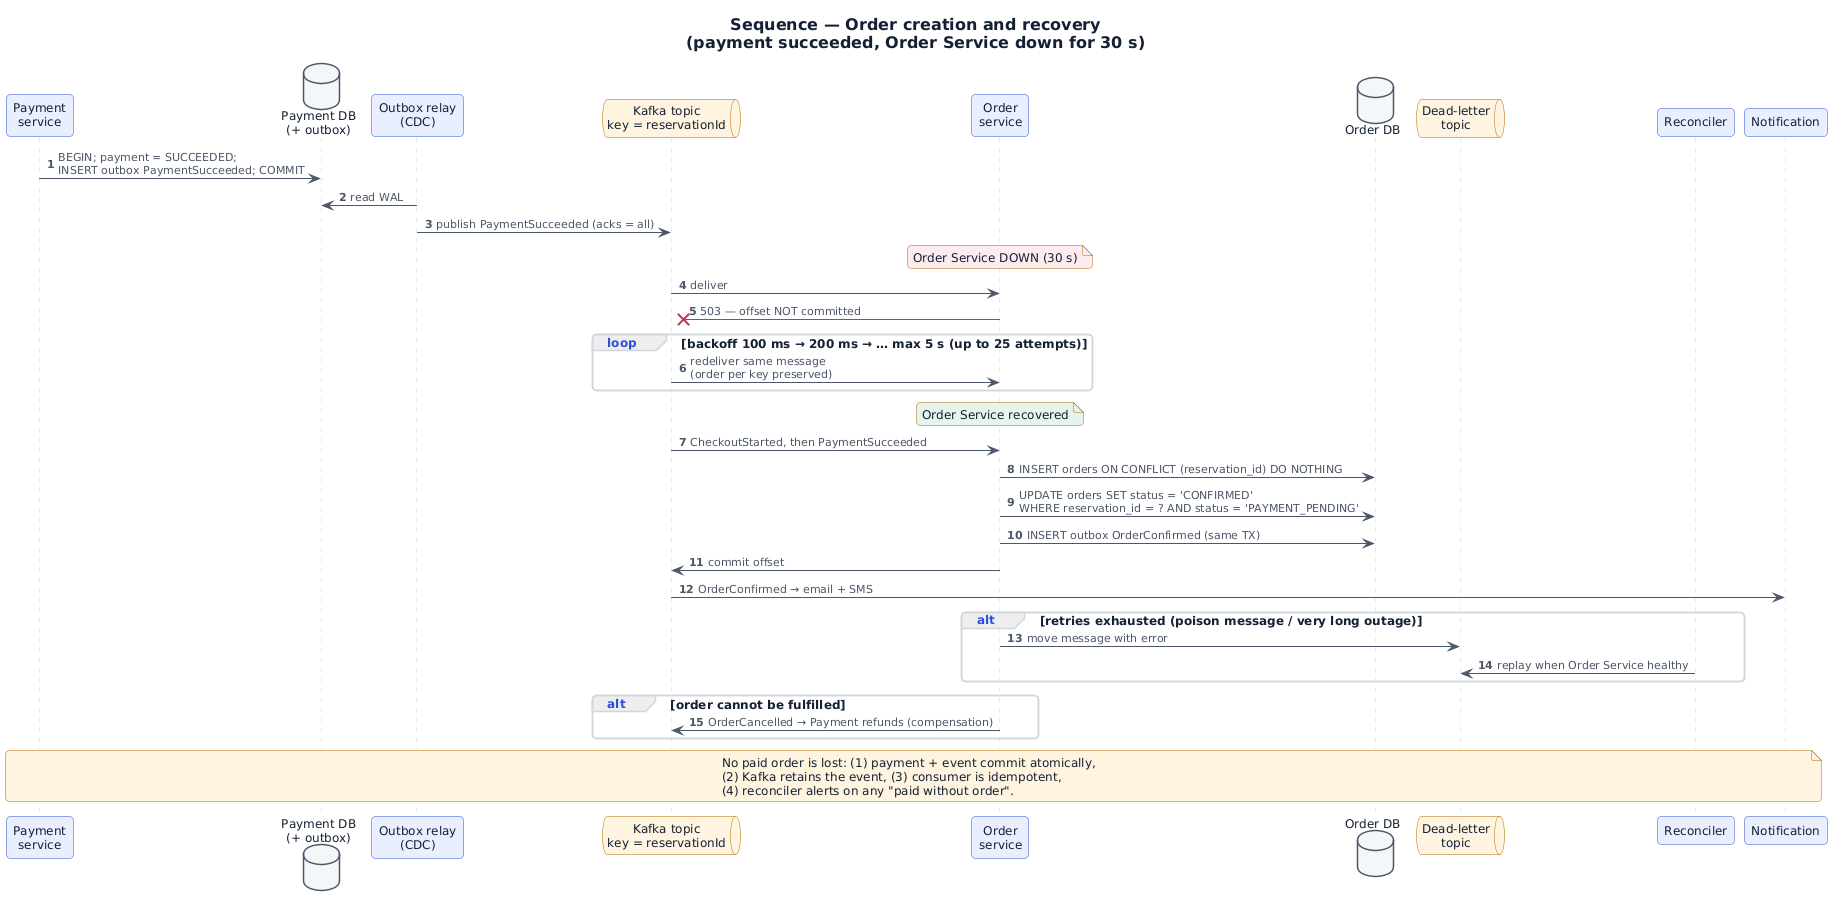

The diagram above was rendered by PlantUML. Its source (embedded in the PNG):
@startuml 04_sequence_order_recovery
skinparam backgroundColor #FFFFFF
skinparam shadowing false
skinparam roundCorner 8
skinparam defaultFontSize 12
skinparam defaultFontColor #142033
skinparam ArrowColor #4B5669
skinparam ArrowFontColor #4B5669
skinparam ArrowFontSize 11
skinparam TitleFontSize 16
skinparam TitleFontStyle bold
skinparam NoteBackgroundColor #FFF4E0
skinparam NoteBorderColor #B26B00
skinparam NoteFontColor #142033
skinparam ClassBackgroundColor #FFFFFF
skinparam ClassBorderColor #2B50D6
skinparam ClassHeaderBackgroundColor #EAEFFF
skinparam ClassAttributeIconSize 0
skinparam StereotypeCBackgroundColor #EAEFFF
skinparam InterfaceBackgroundColor #FFFFFF
skinparam ParticipantBackgroundColor #EAEFFF
skinparam ParticipantBorderColor #2B50D6
skinparam ActorBackgroundColor #EAEFFF
skinparam ActorBorderColor #2B50D6
skinparam DatabaseBackgroundColor #F4F6F9
skinparam DatabaseBorderColor #4B5669
skinparam QueueBackgroundColor #FFF4E0
skinparam QueueBorderColor #B26B00
skinparam SequenceLifeLineBorderColor #CFD6E0
skinparam SequenceGroupBorderColor #CFD6E0
skinparam SequenceGroupHeaderFontColor #2B50D6
skinparam SequenceBoxBorderColor #E1E6ED
skinparam StateBackgroundColor #EAEFFF
skinparam StateBorderColor #2B50D6
skinparam ComponentBackgroundColor #FFFFFF
skinparam ComponentBorderColor #2B50D6
skinparam NodeBackgroundColor #F8F9FB
skinparam NodeBorderColor #4B5669
skinparam PackageBorderColor #CFD6E0
skinparam UsecaseBackgroundColor #EAEFFF
skinparam UsecaseBorderColor #2B50D6
skinparam EntityBackgroundColor #FFFFFF
skinparam EntityBorderColor #2B50D6

title Sequence — Order creation and recovery\n(payment succeeded, Order Service down for 30 s)
autonumber
participant "Payment\nservice" as PAY
database "Payment DB\n(+ outbox)" as PDB
participant "Outbox relay\n(CDC)" as RL
queue "Kafka topic\nkey = reservationId" as K
participant "Order\nservice" as ORD
database "Order DB" as ODB
queue "Dead-letter\ntopic" as DLQ
participant "Reconciler" as REC
participant "Notification" as N

PAY -> PDB : BEGIN; payment = SUCCEEDED;\nINSERT outbox PaymentSucceeded; COMMIT
RL -> PDB : read WAL
RL -> K : publish PaymentSucceeded (acks = all)
note over ORD #FDECEF : Order Service DOWN (30 s)
K -> ORD : deliver
ORD -[#C8334F]x K : 503 — offset NOT committed
loop backoff 100 ms → 200 ms → … max 5 s (up to 25 attempts)
  K -> ORD : redeliver same message\n(order per key preserved)
end
note over ORD #E6F4EE : Order Service recovered
K -> ORD : CheckoutStarted, then PaymentSucceeded
ORD -> ODB : INSERT orders ON CONFLICT (reservation_id) DO NOTHING
ORD -> ODB : UPDATE orders SET status = 'CONFIRMED'\nWHERE reservation_id = ? AND status = 'PAYMENT_PENDING'
ORD -> ODB : INSERT outbox OrderConfirmed (same TX)
ORD -> K : commit offset
K -> N : OrderConfirmed → email + SMS
alt retries exhausted (poison message / very long outage)
  ORD -> DLQ : move message with error
  REC -> DLQ : replay when Order Service healthy
end
alt order cannot be fulfilled
  ORD -> K : OrderCancelled → Payment refunds (compensation)
end
note over PAY, N
  No paid order is lost: (1) payment + event commit atomically,
  (2) Kafka retains the event, (3) consumer is idempotent,
  (4) reconciler alerts on any "paid without order".
end note

@enduml